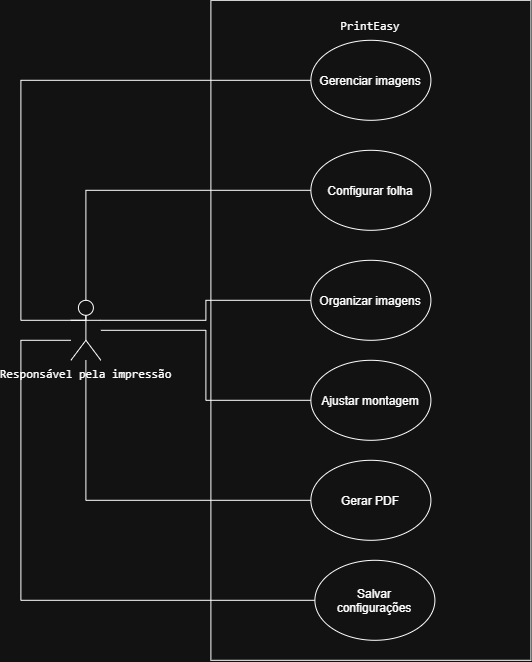

The diagram above was exported from draw.io. Its source (the exported page's mxGraphModel, read from the mxfile embedded in the PNG):
<mxGraphModel dx="849" dy="681" grid="1" gridSize="10" guides="1" tooltips="1" connect="1" arrows="1" fold="1" page="1" pageScale="1" pageWidth="827" pageHeight="1169" math="0" shadow="0">
  <root>
    <mxCell id="0" />
    <mxCell id="1" parent="0" />
    <mxCell id="2c2FVIs6YTV3y3Ukt06v-3" parent="1" style="rounded=0;whiteSpace=wrap;html=1;labelPosition=center;verticalLabelPosition=middle;align=center;verticalAlign=top;" value="&lt;pre dir=&quot;ltr&quot;&gt;&lt;code&gt;PrintEasy&lt;br&gt;&lt;br&gt;&lt;/code&gt;&lt;/pre&gt;" vertex="1">
      <mxGeometry height="660" width="320" x="310" y="10" as="geometry" />
    </mxCell>
    <mxCell id="2c2FVIs6YTV3y3Ukt06v-11" edge="1" parent="1" source="2c2FVIs6YTV3y3Ukt06v-1" style="edgeStyle=orthogonalEdgeStyle;rounded=0;orthogonalLoop=1;jettySize=auto;html=1;exitX=0.5;exitY=0;exitDx=0;exitDy=0;exitPerimeter=0;entryX=0;entryY=0.5;entryDx=0;entryDy=0;startArrow=none;startFill=0;endArrow=none;endFill=0;" target="2c2FVIs6YTV3y3Ukt06v-4">
      <mxGeometry relative="1" as="geometry">
        <Array as="points">
          <mxPoint x="185" y="330" />
          <mxPoint x="120" y="330" />
          <mxPoint x="120" y="90" />
        </Array>
      </mxGeometry>
    </mxCell>
    <mxCell id="2c2FVIs6YTV3y3Ukt06v-14" edge="1" parent="1" source="2c2FVIs6YTV3y3Ukt06v-1" style="edgeStyle=orthogonalEdgeStyle;rounded=0;orthogonalLoop=1;jettySize=auto;html=1;exitX=1;exitY=0.3333333333333333;exitDx=0;exitDy=0;exitPerimeter=0;endArrow=none;endFill=0;" target="2c2FVIs6YTV3y3Ukt06v-6">
      <mxGeometry relative="1" as="geometry" />
    </mxCell>
    <mxCell id="2c2FVIs6YTV3y3Ukt06v-18" edge="1" parent="1" source="2c2FVIs6YTV3y3Ukt06v-1" style="edgeStyle=orthogonalEdgeStyle;rounded=0;orthogonalLoop=1;jettySize=auto;html=1;entryX=0;entryY=0.5;entryDx=0;entryDy=0;endArrow=none;endFill=0;" target="2c2FVIs6YTV3y3Ukt06v-10">
      <mxGeometry relative="1" as="geometry">
        <Array as="points">
          <mxPoint x="120" y="350" />
          <mxPoint x="120" y="610" />
        </Array>
      </mxGeometry>
    </mxCell>
    <mxCell id="2c2FVIs6YTV3y3Ukt06v-1" parent="1" style="shape=umlActor;verticalLabelPosition=bottom;verticalAlign=top;html=1;outlineConnect=0;" value="&lt;code&gt;Responsável pela impressão&lt;/code&gt;" vertex="1">
      <mxGeometry height="60" width="30" x="170" y="310" as="geometry" />
    </mxCell>
    <mxCell id="2c2FVIs6YTV3y3Ukt06v-4" parent="1" style="ellipse;whiteSpace=wrap;html=1;shapeInside=1;" value="&lt;span style=&quot;background-color: transparent; color: light-dark(rgb(0, 0, 0), rgb(255, 255, 255));&quot;&gt;Gerenciar imagens&lt;/span&gt;" vertex="1">
      <mxGeometry height="80" width="120" x="410" y="50" as="geometry" />
    </mxCell>
    <mxCell id="2c2FVIs6YTV3y3Ukt06v-12" edge="1" parent="1" source="2c2FVIs6YTV3y3Ukt06v-5" style="edgeStyle=orthogonalEdgeStyle;rounded=0;orthogonalLoop=1;jettySize=auto;html=1;endArrow=none;endFill=0;entryX=0.5;entryY=0;entryDx=0;entryDy=0;entryPerimeter=0;" target="2c2FVIs6YTV3y3Ukt06v-1">
      <mxGeometry relative="1" as="geometry">
        <mxPoint x="210" y="310" as="targetPoint" />
      </mxGeometry>
    </mxCell>
    <mxCell id="2c2FVIs6YTV3y3Ukt06v-5" parent="1" style="ellipse;whiteSpace=wrap;html=1;shapeInside=1;" value="&lt;span style=&quot;background-color: transparent; color: light-dark(rgb(0, 0, 0), rgb(255, 255, 255));&quot;&gt;Configurar folha&lt;/span&gt;" vertex="1">
      <mxGeometry height="80" width="120" x="410" y="160" as="geometry" />
    </mxCell>
    <mxCell id="2c2FVIs6YTV3y3Ukt06v-6" parent="1" style="ellipse;whiteSpace=wrap;html=1;shapeInside=1;" value="&lt;span style=&quot;background-color: transparent; color: light-dark(rgb(0, 0, 0), rgb(255, 255, 255));&quot;&gt;Organizar imagens&lt;/span&gt;" vertex="1">
      <mxGeometry height="80" width="120" x="410" y="270" as="geometry" />
    </mxCell>
    <mxCell id="2c2FVIs6YTV3y3Ukt06v-17" edge="1" parent="1" source="2c2FVIs6YTV3y3Ukt06v-7" style="edgeStyle=orthogonalEdgeStyle;rounded=0;orthogonalLoop=1;jettySize=auto;html=1;endArrow=none;endFill=0;" target="2c2FVIs6YTV3y3Ukt06v-1">
      <mxGeometry relative="1" as="geometry" />
    </mxCell>
    <mxCell id="2c2FVIs6YTV3y3Ukt06v-7" parent="1" style="ellipse;whiteSpace=wrap;html=1;shapeInside=1;" value="&lt;span style=&quot;background-color: transparent; color: light-dark(rgb(0, 0, 0), rgb(255, 255, 255));&quot;&gt;Ajustar montagem&lt;/span&gt;" vertex="1">
      <mxGeometry height="80" width="120" x="410" y="370" as="geometry" />
    </mxCell>
    <mxCell id="2c2FVIs6YTV3y3Ukt06v-16" edge="1" parent="1" source="2c2FVIs6YTV3y3Ukt06v-9" style="edgeStyle=orthogonalEdgeStyle;rounded=0;orthogonalLoop=1;jettySize=auto;html=1;exitX=0;exitY=0.5;exitDx=0;exitDy=0;endArrow=none;endFill=0;" target="2c2FVIs6YTV3y3Ukt06v-1">
      <mxGeometry relative="1" as="geometry" />
    </mxCell>
    <mxCell id="2c2FVIs6YTV3y3Ukt06v-9" parent="1" style="ellipse;whiteSpace=wrap;html=1;shapeInside=1;" value="&lt;span style=&quot;background-color: transparent; color: light-dark(rgb(0, 0, 0), rgb(255, 255, 255));&quot;&gt;Gerar PDF&lt;/span&gt;" vertex="1">
      <mxGeometry height="80" width="120" x="410" y="470" as="geometry" />
    </mxCell>
    <mxCell id="2c2FVIs6YTV3y3Ukt06v-10" parent="1" style="ellipse;whiteSpace=wrap;html=1;shapeInside=1;" value="&lt;span style=&quot;background-color: transparent; color: light-dark(rgb(0, 0, 0), rgb(255, 255, 255));&quot;&gt;Salvar configurações&lt;/span&gt;" vertex="1">
      <mxGeometry height="80" width="120" x="414" y="570" as="geometry" />
    </mxCell>
  </root>
</mxGraphModel>